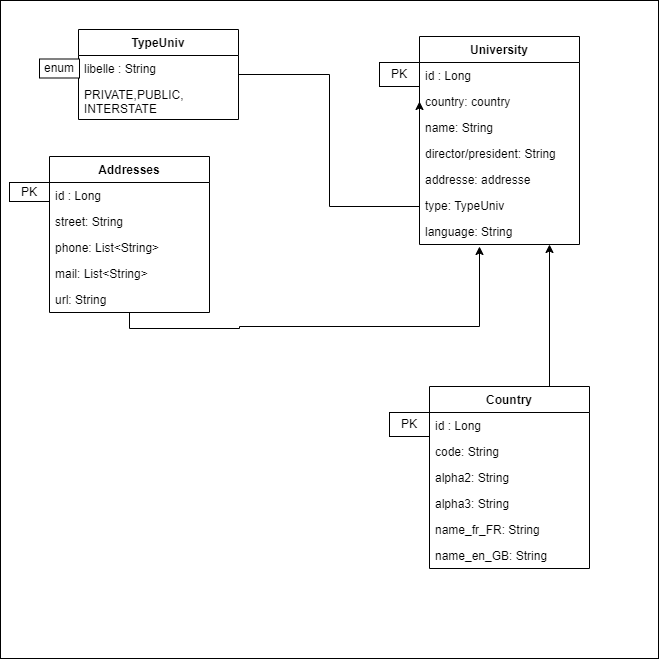

The diagram above was exported from draw.io. Its source (the exported page's mxGraphModel, read from the mxfile embedded in the PNG):
<mxGraphModel dx="1038" dy="547" grid="1" gridSize="10" guides="1" tooltips="1" connect="1" arrows="1" fold="1" page="1" pageScale="1" pageWidth="827" pageHeight="1169" math="0" shadow="0">
  <root>
    <mxCell id="WIyWlLk6GJQsqaUBKTNV-0" />
    <mxCell id="WIyWlLk6GJQsqaUBKTNV-1" parent="WIyWlLk6GJQsqaUBKTNV-0" />
    <mxCell id="d7CMAdAlsXZiQSYDmAJn-55" value="" style="whiteSpace=wrap;html=1;aspect=fixed;" parent="WIyWlLk6GJQsqaUBKTNV-1" vertex="1">
      <mxGeometry x="1" y="4" width="658" height="658" as="geometry" />
    </mxCell>
    <mxCell id="d7CMAdAlsXZiQSYDmAJn-35" style="edgeStyle=orthogonalEdgeStyle;rounded=0;orthogonalLoop=1;jettySize=auto;html=1;" parent="WIyWlLk6GJQsqaUBKTNV-1" source="zkfFHV4jXpPFQw0GAbJ--6" edge="1">
      <mxGeometry relative="1" as="geometry">
        <mxPoint x="480" y="250" as="targetPoint" />
        <Array as="points">
          <mxPoint x="240" y="332" />
          <mxPoint x="240" y="330" />
          <mxPoint x="480" y="330" />
        </Array>
      </mxGeometry>
    </mxCell>
    <mxCell id="zkfFHV4jXpPFQw0GAbJ--6" value="Addresses" style="swimlane;fontStyle=1;align=center;verticalAlign=top;childLayout=stackLayout;horizontal=1;startSize=26;horizontalStack=0;resizeParent=1;resizeLast=0;collapsible=1;marginBottom=0;rounded=0;shadow=0;strokeWidth=1;" parent="WIyWlLk6GJQsqaUBKTNV-1" vertex="1">
      <mxGeometry x="50" y="160" width="160" height="156" as="geometry">
        <mxRectangle x="130" y="380" width="160" height="26" as="alternateBounds" />
      </mxGeometry>
    </mxCell>
    <mxCell id="zkfFHV4jXpPFQw0GAbJ--7" value="id : Long" style="text;align=left;verticalAlign=top;spacingLeft=4;spacingRight=4;overflow=hidden;rotatable=0;points=[[0,0.5],[1,0.5]];portConstraint=eastwest;" parent="zkfFHV4jXpPFQw0GAbJ--6" vertex="1">
      <mxGeometry y="26" width="160" height="26" as="geometry" />
    </mxCell>
    <mxCell id="zkfFHV4jXpPFQw0GAbJ--8" value="street: String" style="text;align=left;verticalAlign=top;spacingLeft=4;spacingRight=4;overflow=hidden;rotatable=0;points=[[0,0.5],[1,0.5]];portConstraint=eastwest;rounded=0;shadow=0;html=0;" parent="zkfFHV4jXpPFQw0GAbJ--6" vertex="1">
      <mxGeometry y="52" width="160" height="26" as="geometry" />
    </mxCell>
    <mxCell id="BiN4wpWSRWjR9SsxfpU8-5" value="phone: List&lt;String&gt;" style="text;align=left;verticalAlign=top;spacingLeft=4;spacingRight=4;overflow=hidden;rotatable=0;points=[[0,0.5],[1,0.5]];portConstraint=eastwest;rounded=0;shadow=0;html=0;" vertex="1" parent="zkfFHV4jXpPFQw0GAbJ--6">
      <mxGeometry y="78" width="160" height="26" as="geometry" />
    </mxCell>
    <mxCell id="BiN4wpWSRWjR9SsxfpU8-6" value="mail: List&lt;String&gt;" style="text;align=left;verticalAlign=top;spacingLeft=4;spacingRight=4;overflow=hidden;rotatable=0;points=[[0,0.5],[1,0.5]];portConstraint=eastwest;rounded=0;shadow=0;html=0;" vertex="1" parent="zkfFHV4jXpPFQw0GAbJ--6">
      <mxGeometry y="104" width="160" height="26" as="geometry" />
    </mxCell>
    <mxCell id="BiN4wpWSRWjR9SsxfpU8-7" value="url: String" style="text;align=left;verticalAlign=top;spacingLeft=4;spacingRight=4;overflow=hidden;rotatable=0;points=[[0,0.5],[1,0.5]];portConstraint=eastwest;rounded=0;shadow=0;html=0;" vertex="1" parent="zkfFHV4jXpPFQw0GAbJ--6">
      <mxGeometry y="130" width="160" height="26" as="geometry" />
    </mxCell>
    <mxCell id="zkfFHV4jXpPFQw0GAbJ--13" value="Country" style="swimlane;fontStyle=1;align=center;verticalAlign=top;childLayout=stackLayout;horizontal=1;startSize=26;horizontalStack=0;resizeParent=1;resizeLast=0;collapsible=1;marginBottom=0;rounded=0;shadow=0;strokeWidth=1;" parent="WIyWlLk6GJQsqaUBKTNV-1" vertex="1">
      <mxGeometry x="430" y="390" width="160" height="182" as="geometry">
        <mxRectangle x="340" y="380" width="170" height="26" as="alternateBounds" />
      </mxGeometry>
    </mxCell>
    <mxCell id="zkfFHV4jXpPFQw0GAbJ--14" value="id : Long" style="text;align=left;verticalAlign=top;spacingLeft=4;spacingRight=4;overflow=hidden;rotatable=0;points=[[0,0.5],[1,0.5]];portConstraint=eastwest;" parent="zkfFHV4jXpPFQw0GAbJ--13" vertex="1">
      <mxGeometry y="26" width="160" height="26" as="geometry" />
    </mxCell>
    <mxCell id="BiN4wpWSRWjR9SsxfpU8-13" value="code: String" style="text;align=left;verticalAlign=top;spacingLeft=4;spacingRight=4;overflow=hidden;rotatable=0;points=[[0,0.5],[1,0.5]];portConstraint=eastwest;" vertex="1" parent="zkfFHV4jXpPFQw0GAbJ--13">
      <mxGeometry y="52" width="160" height="26" as="geometry" />
    </mxCell>
    <mxCell id="8UCsLCh_TInYmRocUoh3-5" value="alpha2: String" style="text;align=left;verticalAlign=top;spacingLeft=4;spacingRight=4;overflow=hidden;rotatable=0;points=[[0,0.5],[1,0.5]];portConstraint=eastwest;" parent="zkfFHV4jXpPFQw0GAbJ--13" vertex="1">
      <mxGeometry y="78" width="160" height="26" as="geometry" />
    </mxCell>
    <mxCell id="BiN4wpWSRWjR9SsxfpU8-10" value="alpha3: String" style="text;align=left;verticalAlign=top;spacingLeft=4;spacingRight=4;overflow=hidden;rotatable=0;points=[[0,0.5],[1,0.5]];portConstraint=eastwest;" vertex="1" parent="zkfFHV4jXpPFQw0GAbJ--13">
      <mxGeometry y="104" width="160" height="26" as="geometry" />
    </mxCell>
    <mxCell id="BiN4wpWSRWjR9SsxfpU8-11" value="name_fr_FR: String" style="text;align=left;verticalAlign=top;spacingLeft=4;spacingRight=4;overflow=hidden;rotatable=0;points=[[0,0.5],[1,0.5]];portConstraint=eastwest;" vertex="1" parent="zkfFHV4jXpPFQw0GAbJ--13">
      <mxGeometry y="130" width="160" height="26" as="geometry" />
    </mxCell>
    <mxCell id="BiN4wpWSRWjR9SsxfpU8-12" value="name_en_GB: String" style="text;align=left;verticalAlign=top;spacingLeft=4;spacingRight=4;overflow=hidden;rotatable=0;points=[[0,0.5],[1,0.5]];portConstraint=eastwest;" vertex="1" parent="zkfFHV4jXpPFQw0GAbJ--13">
      <mxGeometry y="156" width="160" height="26" as="geometry" />
    </mxCell>
    <mxCell id="8UCsLCh_TInYmRocUoh3-4" value="PK" style="rounded=0;whiteSpace=wrap;html=1;" parent="WIyWlLk6GJQsqaUBKTNV-1" vertex="1">
      <mxGeometry x="10" y="186" width="40" height="19" as="geometry" />
    </mxCell>
    <mxCell id="BiN4wpWSRWjR9SsxfpU8-14" style="edgeStyle=orthogonalEdgeStyle;rounded=0;orthogonalLoop=1;jettySize=auto;html=1;" edge="1" parent="WIyWlLk6GJQsqaUBKTNV-1" target="zkfFHV4jXpPFQw0GAbJ--2">
      <mxGeometry relative="1" as="geometry">
        <mxPoint x="438" y="390" as="sourcePoint" />
        <Array as="points">
          <mxPoint x="550" y="390" />
        </Array>
      </mxGeometry>
    </mxCell>
    <mxCell id="d7CMAdAlsXZiQSYDmAJn-5" value="PK" style="rounded=0;whiteSpace=wrap;html=1;" parent="WIyWlLk6GJQsqaUBKTNV-1" vertex="1">
      <mxGeometry x="380" y="66" width="40" height="24" as="geometry" />
    </mxCell>
    <mxCell id="zkfFHV4jXpPFQw0GAbJ--0" value="University" style="swimlane;fontStyle=1;align=center;verticalAlign=top;childLayout=stackLayout;horizontal=1;startSize=26;horizontalStack=0;resizeParent=1;resizeLast=0;collapsible=1;marginBottom=0;rounded=0;shadow=0;strokeWidth=1;" parent="WIyWlLk6GJQsqaUBKTNV-1" vertex="1">
      <mxGeometry x="420" y="40" width="160" height="208" as="geometry">
        <mxRectangle x="230" y="140" width="160" height="26" as="alternateBounds" />
      </mxGeometry>
    </mxCell>
    <mxCell id="zkfFHV4jXpPFQw0GAbJ--1" value="id : Long" style="text;align=left;verticalAlign=top;spacingLeft=4;spacingRight=4;overflow=hidden;rotatable=0;points=[[0,0.5],[1,0.5]];portConstraint=eastwest;" parent="zkfFHV4jXpPFQw0GAbJ--0" vertex="1">
      <mxGeometry y="26" width="160" height="26" as="geometry" />
    </mxCell>
    <mxCell id="d7CMAdAlsXZiQSYDmAJn-6" value="country: country" style="text;align=left;verticalAlign=top;spacingLeft=4;spacingRight=4;overflow=hidden;rotatable=0;points=[[0,0.5],[1,0.5]];portConstraint=eastwest;rounded=0;shadow=0;html=0;" parent="zkfFHV4jXpPFQw0GAbJ--0" vertex="1">
      <mxGeometry y="52" width="160" height="26" as="geometry" />
    </mxCell>
    <mxCell id="d7CMAdAlsXZiQSYDmAJn-7" value="name: String" style="text;align=left;verticalAlign=top;spacingLeft=4;spacingRight=4;overflow=hidden;rotatable=0;points=[[0,0.5],[1,0.5]];portConstraint=eastwest;rounded=0;shadow=0;html=0;" parent="zkfFHV4jXpPFQw0GAbJ--0" vertex="1">
      <mxGeometry y="78" width="160" height="26" as="geometry" />
    </mxCell>
    <mxCell id="d7CMAdAlsXZiQSYDmAJn-8" value="director/president: String" style="text;align=left;verticalAlign=top;spacingLeft=4;spacingRight=4;overflow=hidden;rotatable=0;points=[[0,0.5],[1,0.5]];portConstraint=eastwest;rounded=0;shadow=0;html=0;" parent="zkfFHV4jXpPFQw0GAbJ--0" vertex="1">
      <mxGeometry y="104" width="160" height="26" as="geometry" />
    </mxCell>
    <mxCell id="d7CMAdAlsXZiQSYDmAJn-9" value="addresse: addresse" style="text;align=left;verticalAlign=top;spacingLeft=4;spacingRight=4;overflow=hidden;rotatable=0;points=[[0,0.5],[1,0.5]];portConstraint=eastwest;rounded=0;shadow=0;html=0;" parent="zkfFHV4jXpPFQw0GAbJ--0" vertex="1">
      <mxGeometry y="130" width="160" height="26" as="geometry" />
    </mxCell>
    <mxCell id="d7CMAdAlsXZiQSYDmAJn-10" value="type: TypeUniv" style="text;align=left;verticalAlign=top;spacingLeft=4;spacingRight=4;overflow=hidden;rotatable=0;points=[[0,0.5],[1,0.5]];portConstraint=eastwest;rounded=0;shadow=0;html=0;" parent="zkfFHV4jXpPFQw0GAbJ--0" vertex="1">
      <mxGeometry y="156" width="160" height="26" as="geometry" />
    </mxCell>
    <mxCell id="zkfFHV4jXpPFQw0GAbJ--2" value="language: String" style="text;align=left;verticalAlign=top;spacingLeft=4;spacingRight=4;overflow=hidden;rotatable=0;points=[[0,0.5],[1,0.5]];portConstraint=eastwest;rounded=0;shadow=0;html=0;" parent="zkfFHV4jXpPFQw0GAbJ--0" vertex="1">
      <mxGeometry y="182" width="160" height="26" as="geometry" />
    </mxCell>
    <mxCell id="6G6Dj_o-AChZek6t42GR-0" value="PK" style="rounded=0;whiteSpace=wrap;html=1;" parent="WIyWlLk6GJQsqaUBKTNV-1" vertex="1">
      <mxGeometry x="390" y="416" width="40" height="24" as="geometry" />
    </mxCell>
    <mxCell id="BiN4wpWSRWjR9SsxfpU8-15" style="edgeStyle=orthogonalEdgeStyle;rounded=0;orthogonalLoop=1;jettySize=auto;html=1;entryX=0;entryY=0.5;entryDx=0;entryDy=0;" edge="1" parent="WIyWlLk6GJQsqaUBKTNV-1" source="BiN4wpWSRWjR9SsxfpU8-1" target="d7CMAdAlsXZiQSYDmAJn-6">
      <mxGeometry relative="1" as="geometry">
        <Array as="points">
          <mxPoint x="330" y="78" />
          <mxPoint x="330" y="210" />
          <mxPoint x="420" y="210" />
        </Array>
      </mxGeometry>
    </mxCell>
    <mxCell id="BiN4wpWSRWjR9SsxfpU8-1" value="TypeUniv" style="swimlane;fontStyle=1;align=center;verticalAlign=top;childLayout=stackLayout;horizontal=1;startSize=26;horizontalStack=0;resizeParent=1;resizeLast=0;collapsible=1;marginBottom=0;rounded=0;shadow=0;strokeWidth=1;" vertex="1" parent="WIyWlLk6GJQsqaUBKTNV-1">
      <mxGeometry x="79" y="33" width="160" height="90" as="geometry">
        <mxRectangle x="130" y="380" width="160" height="26" as="alternateBounds" />
      </mxGeometry>
    </mxCell>
    <mxCell id="BiN4wpWSRWjR9SsxfpU8-2" value="libelle : String" style="text;align=left;verticalAlign=top;spacingLeft=4;spacingRight=4;overflow=hidden;rotatable=0;points=[[0,0.5],[1,0.5]];portConstraint=eastwest;" vertex="1" parent="BiN4wpWSRWjR9SsxfpU8-1">
      <mxGeometry y="26" width="160" height="26" as="geometry" />
    </mxCell>
    <mxCell id="BiN4wpWSRWjR9SsxfpU8-3" value="PRIVATE,PUBLIC,&#10;INTERSTATE" style="text;align=left;verticalAlign=top;spacingLeft=4;spacingRight=4;overflow=hidden;rotatable=0;points=[[0,0.5],[1,0.5]];portConstraint=eastwest;" vertex="1" parent="BiN4wpWSRWjR9SsxfpU8-1">
      <mxGeometry y="52" width="160" height="38" as="geometry" />
    </mxCell>
    <mxCell id="BiN4wpWSRWjR9SsxfpU8-4" value="enum" style="rounded=0;whiteSpace=wrap;html=1;" vertex="1" parent="WIyWlLk6GJQsqaUBKTNV-1">
      <mxGeometry x="40" y="62.5" width="40" height="19" as="geometry" />
    </mxCell>
  </root>
</mxGraphModel>